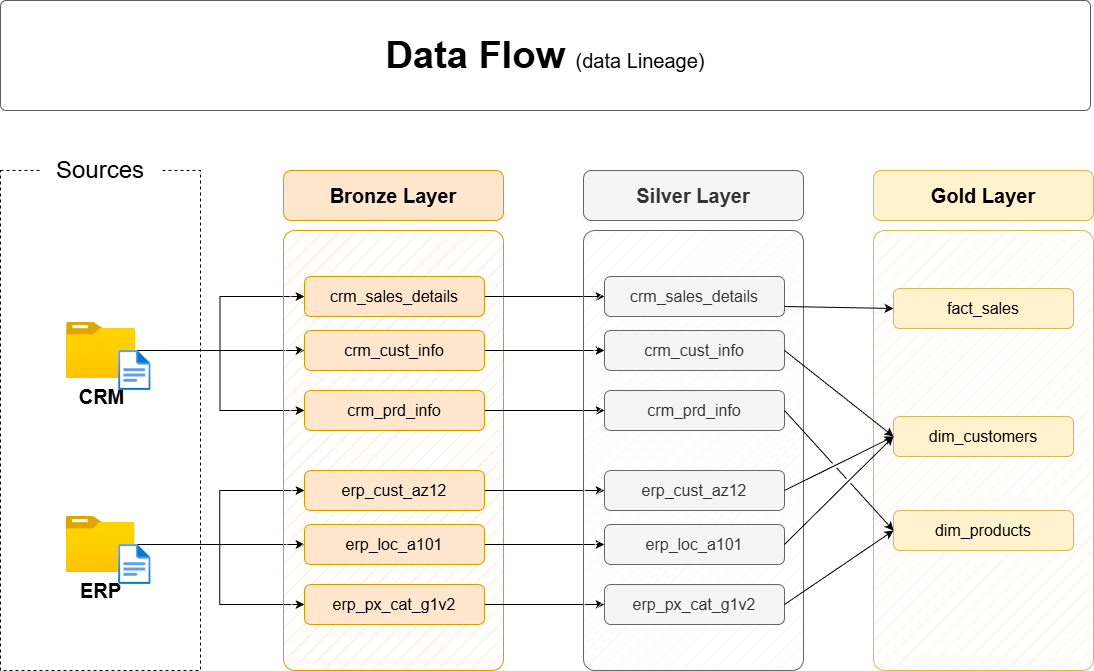

The diagram above was exported from draw.io. Its source (the exported page's mxGraphModel, read from the mxfile embedded in the PNG):
<mxGraphModel dx="1102" dy="622" grid="1" gridSize="10" guides="1" tooltips="1" connect="1" arrows="1" fold="1" page="1" pageScale="1" pageWidth="850" pageHeight="1100" math="0" shadow="0">
  <root>
    <mxCell id="0" />
    <mxCell id="1" parent="0" />
    <mxCell id="3orhx9iyQQSiJJqc3n3h-1" value="" style="rounded=0;whiteSpace=wrap;html=1;fillColor=none;dashed=1;" parent="1" vertex="1">
      <mxGeometry x="390" y="280" width="200" height="500" as="geometry" />
    </mxCell>
    <mxCell id="3orhx9iyQQSiJJqc3n3h-2" value="&lt;font style=&quot;font-size: 24px;&quot;&gt;Sources&lt;/font&gt;" style="rounded=1;whiteSpace=wrap;html=1;strokeColor=none;" parent="1" vertex="1">
      <mxGeometry x="430" y="260" width="120" height="40" as="geometry" />
    </mxCell>
    <mxCell id="3orhx9iyQQSiJJqc3n3h-3" style="edgeStyle=orthogonalEdgeStyle;rounded=0;orthogonalLoop=1;jettySize=auto;html=1;entryX=0;entryY=0.5;entryDx=0;entryDy=0;" parent="1" source="3orhx9iyQQSiJJqc3n3h-6" target="3orhx9iyQQSiJJqc3n3h-16" edge="1">
      <mxGeometry relative="1" as="geometry" />
    </mxCell>
    <mxCell id="3orhx9iyQQSiJJqc3n3h-4" style="edgeStyle=orthogonalEdgeStyle;rounded=0;orthogonalLoop=1;jettySize=auto;html=1;entryX=0;entryY=0.5;entryDx=0;entryDy=0;" parent="1" source="3orhx9iyQQSiJJqc3n3h-6" target="3orhx9iyQQSiJJqc3n3h-14" edge="1">
      <mxGeometry relative="1" as="geometry" />
    </mxCell>
    <mxCell id="3orhx9iyQQSiJJqc3n3h-5" style="edgeStyle=orthogonalEdgeStyle;rounded=0;orthogonalLoop=1;jettySize=auto;html=1;entryX=0;entryY=0.5;entryDx=0;entryDy=0;" parent="1" source="3orhx9iyQQSiJJqc3n3h-6" target="3orhx9iyQQSiJJqc3n3h-18" edge="1">
      <mxGeometry relative="1" as="geometry" />
    </mxCell>
    <mxCell id="3orhx9iyQQSiJJqc3n3h-6" value="&lt;font style=&quot;font-size: 20px;&quot;&gt;&lt;b&gt;CRM&lt;/b&gt;&lt;/font&gt;" style="image;aspect=fixed;html=1;points=[];align=center;fontSize=12;image=img/lib/azure2/general/Folder_Blank.svg;" parent="1" vertex="1">
      <mxGeometry x="456" y="432" width="69" height="56.00000000000001" as="geometry" />
    </mxCell>
    <mxCell id="3orhx9iyQQSiJJqc3n3h-7" style="edgeStyle=orthogonalEdgeStyle;rounded=0;orthogonalLoop=1;jettySize=auto;html=1;entryX=0;entryY=0.5;entryDx=0;entryDy=0;" parent="1" source="3orhx9iyQQSiJJqc3n3h-10" target="3orhx9iyQQSiJJqc3n3h-24" edge="1">
      <mxGeometry relative="1" as="geometry" />
    </mxCell>
    <mxCell id="3orhx9iyQQSiJJqc3n3h-8" style="edgeStyle=orthogonalEdgeStyle;rounded=0;orthogonalLoop=1;jettySize=auto;html=1;entryX=0;entryY=0.5;entryDx=0;entryDy=0;" parent="1" source="3orhx9iyQQSiJJqc3n3h-10" target="3orhx9iyQQSiJJqc3n3h-20" edge="1">
      <mxGeometry relative="1" as="geometry" />
    </mxCell>
    <mxCell id="3orhx9iyQQSiJJqc3n3h-9" style="edgeStyle=orthogonalEdgeStyle;rounded=0;orthogonalLoop=1;jettySize=auto;html=1;" parent="1" source="3orhx9iyQQSiJJqc3n3h-10" target="3orhx9iyQQSiJJqc3n3h-22" edge="1">
      <mxGeometry relative="1" as="geometry" />
    </mxCell>
    <mxCell id="3orhx9iyQQSiJJqc3n3h-10" value="&lt;font style=&quot;font-size: 20px;&quot;&gt;&lt;b&gt;ERP&lt;/b&gt;&lt;/font&gt;" style="image;aspect=fixed;html=1;points=[];align=center;fontSize=12;image=img/lib/azure2/general/Folder_Blank.svg;" parent="1" vertex="1">
      <mxGeometry x="455.5" y="626" width="69" height="56.00000000000001" as="geometry" />
    </mxCell>
    <mxCell id="3orhx9iyQQSiJJqc3n3h-11" value="" style="rounded=1;whiteSpace=wrap;html=1;fillColor=#ffe6cc;strokeColor=#d79b00;fillStyle=hatch;arcSize=5;" parent="1" vertex="1">
      <mxGeometry x="673" y="340" width="220" height="440" as="geometry" />
    </mxCell>
    <mxCell id="3orhx9iyQQSiJJqc3n3h-12" value="Bronze Layer" style="rounded=1;whiteSpace=wrap;html=1;fillColor=#ffe6cc;strokeColor=#d79b00;fontSize=20;fontStyle=1" parent="1" vertex="1">
      <mxGeometry x="673" y="280" width="220" height="50" as="geometry" />
    </mxCell>
    <mxCell id="3orhx9iyQQSiJJqc3n3h-13" style="edgeStyle=orthogonalEdgeStyle;rounded=0;orthogonalLoop=1;jettySize=auto;html=1;entryX=0;entryY=0.5;entryDx=0;entryDy=0;" parent="1" source="3orhx9iyQQSiJJqc3n3h-14" target="3orhx9iyQQSiJJqc3n3h-27" edge="1">
      <mxGeometry relative="1" as="geometry" />
    </mxCell>
    <mxCell id="3orhx9iyQQSiJJqc3n3h-14" value="crm_sales_details" style="rounded=1;whiteSpace=wrap;html=1;fillColor=#ffe6cc;strokeColor=#d79b00;fontSize=16;fontStyle=0" parent="1" vertex="1">
      <mxGeometry x="694" y="386" width="180" height="40" as="geometry" />
    </mxCell>
    <mxCell id="3orhx9iyQQSiJJqc3n3h-15" style="edgeStyle=orthogonalEdgeStyle;rounded=0;orthogonalLoop=1;jettySize=auto;html=1;" parent="1" source="3orhx9iyQQSiJJqc3n3h-16" target="3orhx9iyQQSiJJqc3n3h-28" edge="1">
      <mxGeometry relative="1" as="geometry" />
    </mxCell>
    <mxCell id="3orhx9iyQQSiJJqc3n3h-16" value="crm_cust_info" style="rounded=1;whiteSpace=wrap;html=1;fillColor=#ffe6cc;strokeColor=#d79b00;fontSize=16;fontStyle=0" parent="1" vertex="1">
      <mxGeometry x="694" y="440" width="180" height="40" as="geometry" />
    </mxCell>
    <mxCell id="3orhx9iyQQSiJJqc3n3h-17" style="edgeStyle=orthogonalEdgeStyle;rounded=0;orthogonalLoop=1;jettySize=auto;html=1;entryX=0;entryY=0.5;entryDx=0;entryDy=0;" parent="1" source="3orhx9iyQQSiJJqc3n3h-18" target="3orhx9iyQQSiJJqc3n3h-29" edge="1">
      <mxGeometry relative="1" as="geometry" />
    </mxCell>
    <mxCell id="3orhx9iyQQSiJJqc3n3h-18" value="crm_prd_info" style="rounded=1;whiteSpace=wrap;html=1;fillColor=#ffe6cc;strokeColor=#d79b00;fontSize=16;fontStyle=0" parent="1" vertex="1">
      <mxGeometry x="694" y="500" width="180" height="40" as="geometry" />
    </mxCell>
    <mxCell id="3orhx9iyQQSiJJqc3n3h-19" style="edgeStyle=orthogonalEdgeStyle;rounded=0;orthogonalLoop=1;jettySize=auto;html=1;entryX=0;entryY=0.5;entryDx=0;entryDy=0;" parent="1" source="3orhx9iyQQSiJJqc3n3h-20" target="3orhx9iyQQSiJJqc3n3h-30" edge="1">
      <mxGeometry relative="1" as="geometry" />
    </mxCell>
    <mxCell id="3orhx9iyQQSiJJqc3n3h-20" value="erp_cust_az12" style="rounded=1;whiteSpace=wrap;html=1;fillColor=#ffe6cc;strokeColor=#d79b00;fontSize=16;fontStyle=0" parent="1" vertex="1">
      <mxGeometry x="694" y="580" width="180" height="40" as="geometry" />
    </mxCell>
    <mxCell id="3orhx9iyQQSiJJqc3n3h-21" style="edgeStyle=orthogonalEdgeStyle;rounded=0;orthogonalLoop=1;jettySize=auto;html=1;entryX=0;entryY=0.5;entryDx=0;entryDy=0;" parent="1" source="3orhx9iyQQSiJJqc3n3h-22" target="3orhx9iyQQSiJJqc3n3h-31" edge="1">
      <mxGeometry relative="1" as="geometry" />
    </mxCell>
    <mxCell id="3orhx9iyQQSiJJqc3n3h-22" value="erp_loc_a101" style="rounded=1;whiteSpace=wrap;html=1;fillColor=#ffe6cc;strokeColor=#d79b00;fontSize=16;fontStyle=0" parent="1" vertex="1">
      <mxGeometry x="694" y="634" width="180" height="40" as="geometry" />
    </mxCell>
    <mxCell id="3orhx9iyQQSiJJqc3n3h-23" style="edgeStyle=orthogonalEdgeStyle;rounded=0;orthogonalLoop=1;jettySize=auto;html=1;entryX=0;entryY=0.5;entryDx=0;entryDy=0;" parent="1" source="3orhx9iyQQSiJJqc3n3h-24" target="3orhx9iyQQSiJJqc3n3h-32" edge="1">
      <mxGeometry relative="1" as="geometry" />
    </mxCell>
    <mxCell id="3orhx9iyQQSiJJqc3n3h-24" value="erp_px_cat_g1v2" style="rounded=1;whiteSpace=wrap;html=1;fillColor=#ffe6cc;strokeColor=#d79b00;fontSize=16;fontStyle=0" parent="1" vertex="1">
      <mxGeometry x="694" y="694" width="180" height="40" as="geometry" />
    </mxCell>
    <mxCell id="3orhx9iyQQSiJJqc3n3h-25" value="" style="rounded=1;whiteSpace=wrap;html=1;fillColor=#f5f5f5;strokeColor=#666666;fillStyle=hatch;arcSize=5;fontColor=#333333;" parent="1" vertex="1">
      <mxGeometry x="973" y="340" width="220" height="440" as="geometry" />
    </mxCell>
    <mxCell id="3orhx9iyQQSiJJqc3n3h-26" value="Silver Layer" style="rounded=1;whiteSpace=wrap;html=1;fillColor=#f5f5f5;strokeColor=#666666;fontSize=20;fontStyle=1;fontColor=#333333;" parent="1" vertex="1">
      <mxGeometry x="973" y="280" width="220" height="50" as="geometry" />
    </mxCell>
    <mxCell id="3orhx9iyQQSiJJqc3n3h-27" value="crm_sales_details" style="rounded=1;whiteSpace=wrap;html=1;fillColor=#f5f5f5;strokeColor=#666666;fontSize=16;fontStyle=0;fontColor=#333333;" parent="1" vertex="1">
      <mxGeometry x="994" y="386" width="180" height="40" as="geometry" />
    </mxCell>
    <mxCell id="3orhx9iyQQSiJJqc3n3h-28" value="crm_cust_info" style="rounded=1;whiteSpace=wrap;html=1;fillColor=#f5f5f5;strokeColor=#666666;fontSize=16;fontStyle=0;fontColor=#333333;" parent="1" vertex="1">
      <mxGeometry x="994" y="440" width="180" height="40" as="geometry" />
    </mxCell>
    <mxCell id="3orhx9iyQQSiJJqc3n3h-29" value="crm_prd_info" style="rounded=1;whiteSpace=wrap;html=1;fillColor=#f5f5f5;strokeColor=#666666;fontSize=16;fontStyle=0;fontColor=#333333;" parent="1" vertex="1">
      <mxGeometry x="994" y="500" width="180" height="40" as="geometry" />
    </mxCell>
    <mxCell id="3orhx9iyQQSiJJqc3n3h-30" value="erp_cust_az12" style="rounded=1;whiteSpace=wrap;html=1;fillColor=#f5f5f5;strokeColor=#666666;fontSize=16;fontStyle=0;fontColor=#333333;" parent="1" vertex="1">
      <mxGeometry x="994" y="580" width="180" height="40" as="geometry" />
    </mxCell>
    <mxCell id="3orhx9iyQQSiJJqc3n3h-31" value="erp_loc_a101" style="rounded=1;whiteSpace=wrap;html=1;fillColor=#f5f5f5;strokeColor=#666666;fontSize=16;fontStyle=0;fontColor=#333333;" parent="1" vertex="1">
      <mxGeometry x="994" y="634" width="180" height="40" as="geometry" />
    </mxCell>
    <mxCell id="3orhx9iyQQSiJJqc3n3h-32" value="erp_px_cat_g1v2" style="rounded=1;whiteSpace=wrap;html=1;fillColor=#f5f5f5;strokeColor=#666666;fontSize=16;fontStyle=0;fontColor=#333333;" parent="1" vertex="1">
      <mxGeometry x="994" y="694" width="180" height="40" as="geometry" />
    </mxCell>
    <mxCell id="3orhx9iyQQSiJJqc3n3h-33" value="" style="rounded=1;whiteSpace=wrap;html=1;fillColor=#fff2cc;strokeColor=#d6b656;fillStyle=hatch;arcSize=5;" parent="1" vertex="1">
      <mxGeometry x="1263" y="340" width="220" height="440" as="geometry" />
    </mxCell>
    <mxCell id="3orhx9iyQQSiJJqc3n3h-34" value="Gold Layer" style="rounded=1;whiteSpace=wrap;html=1;fillColor=#fff2cc;strokeColor=#d6b656;fontSize=20;fontStyle=1;" parent="1" vertex="1">
      <mxGeometry x="1263" y="280" width="220" height="50" as="geometry" />
    </mxCell>
    <mxCell id="3orhx9iyQQSiJJqc3n3h-35" value="fact_sales" style="rounded=1;whiteSpace=wrap;html=1;fillColor=#fff2cc;strokeColor=#d6b656;fontSize=16;fontStyle=0;" parent="1" vertex="1">
      <mxGeometry x="1283" y="398" width="180" height="40" as="geometry" />
    </mxCell>
    <mxCell id="3orhx9iyQQSiJJqc3n3h-36" value="dim_customers" style="rounded=1;whiteSpace=wrap;html=1;fillColor=#fff2cc;strokeColor=#d6b656;fontSize=16;fontStyle=0;" parent="1" vertex="1">
      <mxGeometry x="1283" y="526" width="180" height="40" as="geometry" />
    </mxCell>
    <mxCell id="3orhx9iyQQSiJJqc3n3h-37" value="dim_products" style="rounded=1;whiteSpace=wrap;html=1;fillColor=#fff2cc;strokeColor=#d6b656;fontSize=16;fontStyle=0;" parent="1" vertex="1">
      <mxGeometry x="1283" y="620" width="180" height="40" as="geometry" />
    </mxCell>
    <mxCell id="3orhx9iyQQSiJJqc3n3h-38" value="" style="endArrow=classic;html=1;rounded=0;exitX=1;exitY=0.75;exitDx=0;exitDy=0;entryX=0;entryY=0.5;entryDx=0;entryDy=0;" parent="1" source="3orhx9iyQQSiJJqc3n3h-27" target="3orhx9iyQQSiJJqc3n3h-35" edge="1">
      <mxGeometry width="50" height="50" relative="1" as="geometry">
        <mxPoint x="1203" y="510" as="sourcePoint" />
        <mxPoint x="1253" y="460" as="targetPoint" />
      </mxGeometry>
    </mxCell>
    <mxCell id="3orhx9iyQQSiJJqc3n3h-39" value="" style="endArrow=classic;html=1;rounded=0;exitX=1;exitY=0.5;exitDx=0;exitDy=0;entryX=0;entryY=0.5;entryDx=0;entryDy=0;jumpStyle=gap;" parent="1" source="3orhx9iyQQSiJJqc3n3h-28" target="3orhx9iyQQSiJJqc3n3h-36" edge="1">
      <mxGeometry width="50" height="50" relative="1" as="geometry">
        <mxPoint x="1184" y="426" as="sourcePoint" />
        <mxPoint x="1303" y="430" as="targetPoint" />
      </mxGeometry>
    </mxCell>
    <mxCell id="3orhx9iyQQSiJJqc3n3h-40" value="" style="endArrow=classic;html=1;rounded=0;exitX=1;exitY=0.5;exitDx=0;exitDy=0;entryX=0;entryY=0.5;entryDx=0;entryDy=0;jumpStyle=gap;" parent="1" source="3orhx9iyQQSiJJqc3n3h-30" target="3orhx9iyQQSiJJqc3n3h-36" edge="1">
      <mxGeometry width="50" height="50" relative="1" as="geometry">
        <mxPoint x="1184" y="470" as="sourcePoint" />
        <mxPoint x="1293" y="556" as="targetPoint" />
      </mxGeometry>
    </mxCell>
    <mxCell id="3orhx9iyQQSiJJqc3n3h-41" value="" style="endArrow=classic;html=1;rounded=0;exitX=1;exitY=0.5;exitDx=0;exitDy=0;entryX=0;entryY=0.5;entryDx=0;entryDy=0;jumpStyle=gap;" parent="1" source="3orhx9iyQQSiJJqc3n3h-31" target="3orhx9iyQQSiJJqc3n3h-36" edge="1">
      <mxGeometry width="50" height="50" relative="1" as="geometry">
        <mxPoint x="1184" y="610" as="sourcePoint" />
        <mxPoint x="1293" y="556" as="targetPoint" />
      </mxGeometry>
    </mxCell>
    <mxCell id="3orhx9iyQQSiJJqc3n3h-42" value="" style="endArrow=classic;html=1;rounded=0;exitX=1;exitY=0.5;exitDx=0;exitDy=0;entryX=0;entryY=0.5;entryDx=0;entryDy=0;jumpStyle=gap;" parent="1" source="3orhx9iyQQSiJJqc3n3h-29" target="3orhx9iyQQSiJJqc3n3h-37" edge="1">
      <mxGeometry width="50" height="50" relative="1" as="geometry">
        <mxPoint x="1184" y="470" as="sourcePoint" />
        <mxPoint x="1293" y="556" as="targetPoint" />
      </mxGeometry>
    </mxCell>
    <mxCell id="3orhx9iyQQSiJJqc3n3h-43" value="" style="endArrow=classic;html=1;rounded=0;exitX=1;exitY=0.5;exitDx=0;exitDy=0;entryX=0;entryY=0.5;entryDx=0;entryDy=0;jumpStyle=gap;" parent="1" source="3orhx9iyQQSiJJqc3n3h-32" target="3orhx9iyQQSiJJqc3n3h-37" edge="1">
      <mxGeometry width="50" height="50" relative="1" as="geometry">
        <mxPoint x="1184" y="530" as="sourcePoint" />
        <mxPoint x="1293" y="650" as="targetPoint" />
      </mxGeometry>
    </mxCell>
    <mxCell id="3orhx9iyQQSiJJqc3n3h-44" value="" style="image;aspect=fixed;html=1;points=[];align=center;fontSize=12;image=img/lib/azure2/general/File.svg;" parent="1" vertex="1">
      <mxGeometry x="508.12" y="460" width="32.46" height="40" as="geometry" />
    </mxCell>
    <mxCell id="3orhx9iyQQSiJJqc3n3h-45" value="" style="image;aspect=fixed;html=1;points=[];align=center;fontSize=12;image=img/lib/azure2/general/File.svg;" parent="1" vertex="1">
      <mxGeometry x="508.12" y="654" width="32.46" height="40" as="geometry" />
    </mxCell>
    <mxCell id="3orhx9iyQQSiJJqc3n3h-46" value="" style="rounded=1;whiteSpace=wrap;html=1;fillColor=#FFFFFF;strokeColor=#5C5C5C;strokeWidth=1;arcSize=5;" parent="1" vertex="1">
      <mxGeometry x="390" y="110" width="1090" height="110" as="geometry" />
    </mxCell>
    <mxCell id="3orhx9iyQQSiJJqc3n3h-47" value="&lt;b style=&quot;border-color: var(--border-color); font-size: 38px; text-align: left;&quot;&gt;Data Flow&amp;nbsp;&lt;/b&gt;&lt;font style=&quot;border-color: var(--border-color); text-align: left; font-size: 20px;&quot;&gt;(data Lineage)&lt;/font&gt;" style="text;html=1;strokeColor=none;fillColor=none;align=center;verticalAlign=middle;whiteSpace=wrap;rounded=0;" parent="1" vertex="1">
      <mxGeometry x="650" y="140" width="570" height="50" as="geometry" />
    </mxCell>
  </root>
</mxGraphModel>